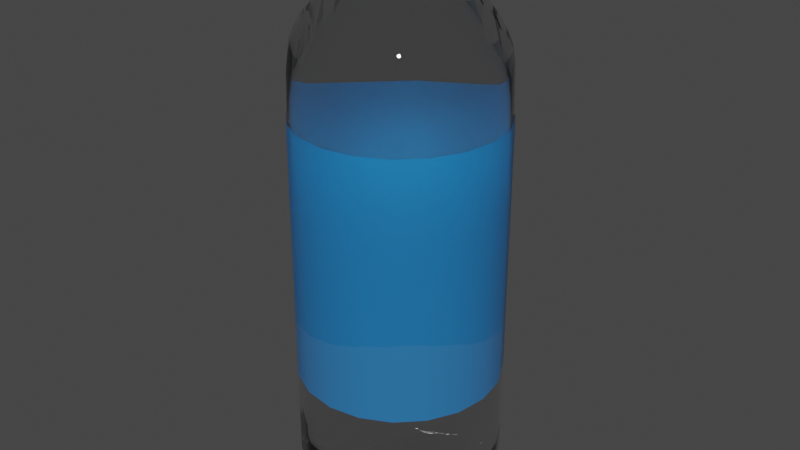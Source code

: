 # Source: water_bottle.blend  (saved by Blender 4.2.66; exported with 4.5.12 LTS)
import bpy
from mathutils import Matrix  # noqa: F401  (used for matrix-valued properties, if any)

bpy.ops.wm.read_factory_settings(use_empty=True)
scene = bpy.context.scene
scene.name = 'Scene'

# ---- collections
col_collection = bpy.data.collections.new('Collection'); scene.collection.children.link(col_collection)

# ---- materials (node trees are filled in below, after node groups)
mat_bottle_plastic = bpy.data.materials.new('bottle_plastic')
mat_bottle_plastic.use_transparent_shadow = False
mat_bottle_lid = bpy.data.materials.new('bottle_lid')
mat_bottle_lid.use_transparent_shadow = False
mat_bottle_label = bpy.data.materials.new('bottle_label')
mat_bottle_label.surface_render_method = 'BLENDED'
mat_bottle_label.blend_method = 'BLEND'
mat_bottle_label.use_transparent_shadow = False

# ---- material node trees
mat_bottle_plastic.use_nodes = True; mat_bottle_plastic.node_tree.nodes.clear()
_N = mat_bottle_plastic.node_tree.nodes; _L = mat_bottle_plastic.node_tree.links
n0 = _N.new('ShaderNodeBsdfPrincipled'); n0.name = 'Principled BSDF'; n0.location = (10, 300)
n0.distribution = 'GGX'
n0.subsurface_method = 'RANDOM_WALK_SKIN'
n0.inputs[2].default_value = 0.0
n0.inputs[3].default_value = 1.45
n0.inputs[18].default_value = 1.0
n0.inputs[27].default_value = (0.0, 0.0, 0.0, 1.0)
n0.inputs[28].default_value = 1.0
n1 = _N.new('ShaderNodeOutputMaterial'); n1.name = 'Material Output'; n1.location = (300, 300)
_L.new(n0.outputs[0], n1.inputs[0])
n1.is_active_output = True
mat_bottle_lid.use_nodes = True; mat_bottle_lid.node_tree.nodes.clear()
_N = mat_bottle_lid.node_tree.nodes; _L = mat_bottle_lid.node_tree.links
n0 = _N.new('ShaderNodeBsdfPrincipled'); n0.name = 'Principled BSDF'; n0.location = (10, 300)
n0.distribution = 'GGX'
n0.subsurface_method = 'RANDOM_WALK_SKIN'
n0.inputs[0].default_value = (0.2137, 0.149, 0.6152, 1.0)
n0.inputs[3].default_value = 1.45
n0.inputs[27].default_value = (0.0, 0.0, 0.0, 1.0)
n0.inputs[28].default_value = 1.0
n1 = _N.new('ShaderNodeOutputMaterial'); n1.name = 'Material Output'; n1.location = (300, 300)
_L.new(n0.outputs[0], n1.inputs[0])
n1.is_active_output = True
mat_bottle_label.use_nodes = True; mat_bottle_label.node_tree.nodes.clear()
_N = mat_bottle_label.node_tree.nodes; _L = mat_bottle_label.node_tree.links
n0 = _N.new('ShaderNodeBsdfPrincipled'); n0.name = 'Principled BSDF'; n0.location = (10, 300)
n0.distribution = 'GGX'
n0.subsurface_method = 'RANDOM_WALK_SKIN'
n0.inputs[0].default_value = (0.0, 0.2815, 0.8, 1.0)
n0.inputs[3].default_value = 1.45
n0.inputs[4].default_value = 0.5
n0.inputs[27].default_value = (0.0, 0.0, 0.0, 1.0)
n0.inputs[28].default_value = 1.0
n1 = _N.new('ShaderNodeOutputMaterial'); n1.name = 'Material Output'; n1.location = (300, 300)
_L.new(n0.outputs[0], n1.inputs[0])
n1.is_active_output = True

# ---- world
world_world = bpy.data.worlds.new('World'); scene.world = world_world
world_world.use_nodes = True; world_world.node_tree.nodes.clear()
_N = world_world.node_tree.nodes; _L = world_world.node_tree.links
n0 = _N.new('ShaderNodeOutputWorld'); n0.name = 'World Output'; n0.location = (300, 300)
n1 = _N.new('ShaderNodeBackground'); n1.name = 'Background'; n1.location = (10, 300)
n1.inputs[0].default_value = (0.05088, 0.05088, 0.05088, 1.0)
_L.new(n1.outputs[0], n0.inputs[0])
n0.is_active_output = True
world_world.color = (0.05088, 0.05088, 0.05088)
world_world.use_sun_shadow = False
world_world.sun_shadow_jitter_overblur = 0.0

# ---- meshes
me_cylinder_001 = bpy.data.meshes.new('Cylinder.001')
me_cylinder_001.from_pydata([(1.4e-08, 0.132, -0.95), (0.0, 0.5, 1.0), (0.07758, 0.1068, -0.95), (0.2939, 0.4045, 1.0), (0.1255, 0.04079, -0.95), (0.4755, 0.1545, 1.0), (0.1255, -0.04079, -0.95), (0.4755, -0.1545, 1.0), (0.07758, -0.1068, -0.95), (0.2939, -0.4045, 1.0), (-9.939e-09, -0.132, -0.95), (-4.371e-08, -0.5, 1.0), (-0.07758, -0.1068, -0.95), (-0.2939, -0.4045, 1.0), (-0.1255, -0.04079, -0.95), (-0.4755, -0.1545, 1.0), (-0.1255, 0.04079, -0.95), (-0.4755, 0.1545, 1.0), (-0.07758, 0.1068, -0.95), (-0.2939, 0.4045, 1.0), (0.0, 0.5, -0.8), (0.2939, 0.4045, -0.8), (0.4755, 0.1545, -0.8), (0.4755, -0.1545, -0.8), (0.2939, -0.4045, -0.8), (-4.371e-08, -0.5, -0.8), (-0.2939, -0.4045, -0.8), (-0.4755, -0.1545, -0.8), (-0.4755, 0.1545, -0.8), (-0.2939, 0.4045, -0.8), (0.0, 0.5, -1.0), (0.2939, 0.4045, -1.0), (0.4755, 0.1545, -1.0), (0.4755, -0.1545, -1.0), (0.2939, -0.4045, -1.0), (-4.371e-08, -0.5, -1.0), (-0.2939, -0.4045, -1.0), (-0.4755, -0.1545, -1.0), (-0.4755, 0.1545, -1.0), (-0.2939, 0.4045, -1.0), (6.59e-09, 0.2897, -1.0), (0.1703, 0.2344, -1.0), (0.2755, 0.08952, -1.0), (0.2755, -0.08952, -1.0), (0.1703, -0.2344, -1.0), (-2.724e-08, -0.2897, -1.0), (-0.1703, -0.2344, -1.0), (-0.2755, -0.08952, -1.0), (-0.2755, 0.08952, -1.0), (-0.1703, 0.2344, -1.0), (8.861e-09, 0.48, 1.1), (0.2821, 0.3883, 1.1), (0.4565, 0.1483, 1.1), (0.4565, -0.1483, 1.1), (0.2821, -0.3883, 1.1), (-3.31e-08, -0.48, 1.1), (-0.2821, -0.3883, 1.1), (-0.4565, -0.1483, 1.1), (-0.4565, 0.1483, 1.1), (-0.2821, 0.3883, 1.1), (1.185e-08, 0.432, 1.2), (0.2539, 0.3495, 1.2), (0.4109, 0.1335, 1.2), (0.4109, -0.1335, 1.2), (0.2539, -0.3495, 1.2), (-2.592e-08, -0.432, 1.2), (-0.2539, -0.3495, 1.2), (-0.4109, -0.1335, 1.2), (-0.4109, 0.1335, 1.2), (-0.2539, 0.3495, 1.2), (1.122e-08, 0.348, 1.3), (0.2045, 0.2815, 1.3), (0.331, 0.1075, 1.3), (0.331, -0.1075, 1.3), (0.2045, -0.2815, 1.3), (-1.921e-08, -0.348, 1.3), (-0.2045, -0.2815, 1.3), (-0.331, -0.1075, 1.3), (-0.331, 0.1075, 1.3), (-0.2045, 0.2815, 1.3), (0.178, -0.05785, 1.4), (0.11, -0.1514, 1.4), (2.33e-08, 0.1872, 1.4), (0.11, 0.1514, 1.4), (-0.178, -0.05785, 1.4), (-0.178, 0.05785, 1.4), (6.938e-09, -0.1872, 1.4), (0.178, 0.05785, 1.4), (-0.11, 0.1514, 1.4), (-0.11, -0.1514, 1.4), (0.1424, -0.04628, 1.4), (0.08803, -0.1212, 1.4), (2.177e-08, 0.1498, 1.4), (0.08803, 0.1212, 1.4), (-0.1424, -0.04628, 1.4), (-0.1424, 0.04628, 1.4), (8.679e-09, -0.1498, 1.4), (0.1424, 0.04628, 1.4), (-0.08803, 0.1212, 1.4), (-0.08803, -0.1212, 1.4), (0.1424, -0.04628, 1.5), (0.08803, -0.1212, 1.5), (2.177e-08, 0.1498, 1.5), (0.08803, 0.1212, 1.5), (-0.1424, -0.04628, 1.5), (-0.1424, 0.04628, 1.5), (8.679e-09, -0.1498, 1.5), (0.1424, 0.04628, 1.5), (-0.08803, 0.1212, 1.5), (-0.08803, -0.1212, 1.5), (1.4e-08, 0.132, -0.98), (0.07758, 0.1068, -0.98), (0.1255, 0.04079, -0.98), (0.1255, -0.04079, -0.98), (0.07758, -0.1068, -0.98), (-9.939e-09, -0.132, -0.98), (-0.07758, -0.1068, -0.98), (-0.1255, -0.04079, -0.98), (-0.1255, 0.04079, -0.98), (-0.07758, 0.1068, -0.98)], [], [(20, 1, 3, 21), (21, 3, 5, 22), (22, 5, 7, 23), (23, 7, 9, 24), (24, 9, 11, 25), (25, 11, 13, 26), (26, 13, 15, 27), (27, 15, 17, 28), (11, 9, 54, 55), (28, 17, 19, 29), (29, 19, 1, 20), (44, 34, 24), (39, 29, 20, 30), (47, 27, 37), (37, 27, 28, 38), (38, 28, 48), (35, 25, 26, 36), (45, 25, 35), (33, 23, 24, 34), (39, 49, 29), (31, 21, 22, 32), (29, 49, 48, 28), (21, 41, 40, 20), (42, 41, 31, 32), (42, 22, 23, 43), (44, 43, 33, 34), (36, 26, 46), (46, 45, 35, 36), (45, 44, 24, 25), (48, 47, 37, 38), (47, 46, 26, 27), (40, 49, 39, 30), (2, 0, 40, 41), (4, 2, 41, 42), (6, 4, 42, 43), (8, 6, 43, 44), (10, 8, 44, 45), (12, 10, 45, 46), (14, 12, 46, 47), (16, 14, 47, 48), (18, 16, 48, 49), (0, 18, 49, 40), (33, 43, 23), (32, 22, 42), (31, 41, 21), (30, 20, 40), (0, 2, 111, 110), (55, 54, 64, 65), (9, 7, 53, 54), (3, 1, 50, 51), (7, 5, 52, 53), (5, 3, 51, 52), (1, 19, 59, 50), (19, 17, 58, 59), (17, 15, 57, 58), (15, 13, 56, 57), (13, 11, 55, 56), (62, 61, 71, 72), (52, 51, 61, 62), (59, 58, 68, 69), (56, 55, 65, 66), (53, 52, 62, 63), (50, 59, 69, 60), (57, 56, 66, 67), (54, 53, 63, 64), (51, 50, 60, 61), (58, 57, 67, 68), (69, 68, 78, 79), (66, 65, 75, 76), (63, 62, 72, 73), (60, 69, 79, 70), (67, 66, 76, 77), (64, 63, 73, 74), (61, 60, 70, 71), (68, 67, 77, 78), (65, 64, 74, 75), (77, 76, 89, 84), (70, 79, 88, 82), (73, 72, 87, 80), (76, 75, 86, 89), (79, 78, 85, 88), (72, 71, 83, 87), (75, 74, 81, 86), (78, 77, 84, 85), (71, 70, 82, 83), (74, 73, 80, 81), (84, 89, 99, 94), (85, 84, 94, 95), (88, 85, 95, 98), (82, 88, 98, 92), (83, 82, 92, 93), (87, 83, 93, 97), (80, 87, 97, 90), (81, 80, 90, 91), (86, 81, 91, 96), (89, 86, 96, 99), (95, 94, 104, 105), (98, 95, 105, 108), (92, 98, 108, 102), (93, 92, 102, 103), (97, 93, 103, 107), (90, 97, 107, 100), (91, 90, 100, 101), (96, 91, 101, 106), (99, 96, 106, 109), (94, 99, 109, 104), (14, 16, 118, 117), (8, 10, 115, 114), (2, 4, 112, 111), (16, 18, 119, 118), (10, 12, 116, 115), (4, 6, 113, 112), (18, 0, 110, 119), (12, 14, 117, 116), (6, 8, 114, 113), (110, 111, 112, 113, 114, 115, 116, 117, 118, 119)])
me_cylinder_001.polygons.foreach_set('use_smooth', [True] * 116)
_k = {(20, 29): 1.0, (28, 29): 1.0, (27, 28): 1.0, (26, 27): 1.0, (25, 26): 1.0, (24, 25): 1.0, (23, 24): 1.0, (22, 23): 1.0, (21, 22): 1.0, (20, 21): 1.0}
me_cylinder_001.attributes.new('crease_edge', 'FLOAT', 'EDGE').data.foreach_set('value', [_k.get((min(e.vertices), max(e.vertices)), 0.0) for e in me_cylinder_001.edges])
_uv = me_cylinder_001.uv_layers.new(name='UVMap')
_uv.uv.foreach_set('vector', [1.0, 0.55, 1.0, 1.0, 0.9, 1.0, 0.9, 0.55, 0.9, 0.55, 0.9, 1.0, 0.8, 1.0, 0.8, 0.55, 0.8, 0.55, 0.8, 1.0, 0.7, 1.0, 0.7, 0.55, 0.7, 0.55, 0.7, 1.0, 0.6, 1.0, 0.6, 0.55, 0.6, 0.55, 0.6, 1.0, 0.5, 1.0, 0.5, 0.55, 0.5, 0.55, 0.5, 1.0, 0.4, 1.0, 0.4, 0.55, 0.4, 0.55, 0.4, 1.0, 0.3, 1.0, 0.3, 0.55, 0.3, 0.55, 0.3, 1.0, 0.2, 1.0, 0.2, 0.55, 0.5, 1.0, 0.6, 1.0, 0.6, 1.0, 0.5, 1.0, 0.2, 0.55, 0.2, 1.0, 0.1, 1.0, 0.1, 0.55, 0.1, 0.55, 0.1, 1.0, -7.451e-08, 1.0, -7.451e-08, 0.55, 0.8317, 0.1375, 0.8911, 0.05584, 0.6, 0.55, 0.1, 0.5, 0.1, 0.55, -7.451e-08, 0.55, -7.451e-08, 0.5, 0.6177, 0.207, 0.3, 0.55, 0.5217, 0.1758, 0.3, 0.5, 0.3, 0.55, 0.2, 0.55, 0.2, 0.5, 0.5217, 0.3242, 0.2, 0.55, 0.6177, 0.293, 0.5, 0.5, 0.5, 0.55, 0.4, 0.55, 0.4, 0.5, 0.75, 0.1109, 0.5, 0.55, 0.75, 0.01, 0.7, 0.5, 0.7, 0.55, 0.6, 0.55, 0.6, 0.5, 0.6089, 0.4442, 0.6683, 0.3625, 0.1, 0.55, 0.9, 0.5, 0.9, 0.55, 0.8, 0.55, 0.8, 0.5, 0.1, 0.55, 0.6683, 0.3625, 0.6177, 0.293, 0.2, 0.55, 0.9, 0.55, 0.8317, 0.3625, 0.75, 0.3891, 1.0, 0.55, 0.8823, 0.293, 0.8317, 0.3625, 0.8911, 0.4442, 0.9783, 0.3242, 0.8823, 0.293, 0.8, 0.55, 0.7, 0.55, 0.8823, 0.207, 0.8317, 0.1375, 0.8823, 0.207, 0.9783, 0.1758, 0.8911, 0.05584, 0.6089, 0.05584, 0.4, 0.55, 0.6683, 0.1375, 0.6683, 0.1375, 0.75, 0.1109, 0.75, 0.01, 0.6089, 0.05584, 0.75, 0.1109, 0.8317, 0.1375, 0.6, 0.55, 0.5, 0.55, 0.6177, 0.293, 0.6177, 0.207, 0.5217, 0.1758, 0.5217, 0.3242, 0.6177, 0.207, 0.6683, 0.1375, 0.4, 0.55, 0.3, 0.55, 0.75, 0.3891, 0.6683, 0.3625, 0.6089, 0.4442, 0.75, 0.49, 0.7872, 0.3013, 0.75, 0.3134, 0.75, 0.3891, 0.8317, 0.3625, 0.8103, 0.2696, 0.7872, 0.3013, 0.8317, 0.3625, 0.8823, 0.293, 0.8103, 0.2304, 0.8103, 0.2696, 0.8823, 0.293, 0.8823, 0.207, 0.7872, 0.1987, 0.8103, 0.2304, 0.8823, 0.207, 0.8317, 0.1375, 0.75, 0.1866, 0.7872, 0.1987, 0.8317, 0.1375, 0.75, 0.1109, 0.7128, 0.1987, 0.75, 0.1866, 0.75, 0.1109, 0.6683, 0.1375, 0.6897, 0.2304, 0.7128, 0.1987, 0.6683, 0.1375, 0.6177, 0.207, 0.6897, 0.2696, 0.6897, 0.2304, 0.6177, 0.207, 0.6177, 0.293, 0.7128, 0.3013, 0.6897, 0.2696, 0.6177, 0.293, 0.6683, 0.3625, 0.75, 0.3134, 0.7128, 0.3013, 0.6683, 0.3625, 0.75, 0.3891, 0.9783, 0.1758, 0.8823, 0.207, 0.7, 0.55, 0.9783, 0.3242, 0.8, 0.55, 0.8823, 0.293, 0.8911, 0.4442, 0.8317, 0.3625, 0.9, 0.55, 0.75, 0.49, 1.0, 0.55, 0.75, 0.3891, 0.75, 0.3134, 0.7872, 0.3013, 0.7872, 0.3013, 0.75, 0.3134, 0.5, 1.0, 0.6, 1.0, 0.6, 1.0, 0.5, 1.0, 0.6, 1.0, 0.7, 1.0, 0.7, 1.0, 0.6, 1.0, 0.9, 1.0, 1.0, 1.0, 1.0, 1.0, 0.9, 1.0, 0.7, 1.0, 0.8, 1.0, 0.8, 1.0, 0.7, 1.0, 0.8, 1.0, 0.9, 1.0, 0.9, 1.0, 0.8, 1.0, -7.451e-08, 1.0, 0.1, 1.0, 0.1, 1.0, -7.451e-08, 1.0, 0.1, 1.0, 0.2, 1.0, 0.2, 1.0, 0.1, 1.0, 0.2, 1.0, 0.3, 1.0, 0.3, 1.0, 0.2, 1.0, 0.3, 1.0, 0.4, 1.0, 0.4, 1.0, 0.3, 1.0, 0.4, 1.0, 0.5, 1.0, 0.5, 1.0, 0.4, 1.0, 0.8, 1.0, 0.9, 1.0, 0.9, 1.0, 0.8, 1.0, 0.8, 1.0, 0.9, 1.0, 0.9, 1.0, 0.8, 1.0, 0.1, 1.0, 0.2, 1.0, 0.2, 1.0, 0.1, 1.0, 0.4, 1.0, 0.5, 1.0, 0.5, 1.0, 0.4, 1.0, 0.7, 1.0, 0.8, 1.0, 0.8, 1.0, 0.7, 1.0, -7.451e-08, 1.0, 0.1, 1.0, 0.1, 1.0, -7.451e-08, 1.0, 0.3, 1.0, 0.4, 1.0, 0.4, 1.0, 0.3, 1.0, 0.6, 1.0, 0.7, 1.0, 0.7, 1.0, 0.6, 1.0, 0.9, 1.0, 1.0, 1.0, 1.0, 1.0, 0.9, 1.0, 0.2, 1.0, 0.3, 1.0, 0.3, 1.0, 0.2, 1.0, 0.1, 1.0, 0.2, 1.0, 0.2, 1.0, 0.1, 1.0, 0.4, 1.0, 0.5, 1.0, 0.5, 1.0, 0.4, 1.0, 0.7, 1.0, 0.8, 1.0, 0.8, 1.0, 0.7, 1.0, -7.451e-08, 1.0, 0.1, 1.0, 0.1, 1.0, -7.451e-08, 1.0, 0.3, 1.0, 0.4, 1.0, 0.4, 1.0, 0.3, 1.0, 0.6, 1.0, 0.7, 1.0, 0.7, 1.0, 0.6, 1.0, 0.9, 1.0, 1.0, 1.0, 1.0, 1.0, 0.9, 1.0, 0.2, 1.0, 0.3, 1.0, 0.3, 1.0, 0.2, 1.0, 0.5, 1.0, 0.6, 1.0, 0.6, 1.0, 0.5, 1.0, 0.3, 1.0, 0.4, 1.0, 0.4, 1.0, 0.3, 1.0, -7.451e-08, 1.0, 0.1, 1.0, 0.1, 1.0, -7.451e-08, 1.0, 0.7, 1.0, 0.8, 1.0, 0.8, 1.0, 0.7, 1.0, 0.4, 1.0, 0.5, 1.0, 0.5, 1.0, 0.4, 1.0, 0.1, 1.0, 0.2, 1.0, 0.2, 1.0, 0.1, 1.0, 0.8, 1.0, 0.9, 1.0, 0.9, 1.0, 0.8, 1.0, 0.5, 1.0, 0.6, 1.0, 0.6, 1.0, 0.5, 1.0, 0.2, 1.0, 0.3, 1.0, 0.3, 1.0, 0.2, 1.0, 0.9, 1.0, 1.0, 1.0, 1.0, 1.0, 0.9, 1.0, 0.6, 1.0, 0.7, 1.0, 0.7, 1.0, 0.6, 1.0, 0.3, 1.0, 0.4, 1.0, 0.4, 1.0, 0.3, 1.0, 0.2, 1.0, 0.3, 1.0, 0.3, 1.0, 0.2, 1.0, 0.1, 1.0, 0.2, 1.0, 0.2, 1.0, 0.1, 1.0, -7.451e-08, 1.0, 0.1, 1.0, 0.1, 1.0, -7.451e-08, 1.0, 0.9, 1.0, 1.0, 1.0, 1.0, 1.0, 0.9, 1.0, 0.8, 1.0, 0.9, 1.0, 0.9, 1.0, 0.8, 1.0, 0.7, 1.0, 0.8, 1.0, 0.8, 1.0, 0.7, 1.0, 0.6, 1.0, 0.7, 1.0, 0.7, 1.0, 0.6, 1.0, 0.5, 1.0, 0.6, 1.0, 0.6, 1.0, 0.5, 1.0, 0.4, 1.0, 0.5, 1.0, 0.5, 1.0, 0.4, 1.0, 0.2, 1.0, 0.3, 1.0, 0.3, 1.0, 0.2, 1.0, 0.1, 1.0, 0.2, 1.0, 0.2, 1.0, 0.1, 1.0, -7.451e-08, 1.0, 0.1, 1.0, 0.1, 1.0, -7.451e-08, 1.0, 0.9, 1.0, 1.0, 1.0, 1.0, 1.0, 0.9, 1.0, 0.8, 1.0, 0.9, 1.0, 0.9, 1.0, 0.8, 1.0, 0.7, 1.0, 0.8, 1.0, 0.8, 1.0, 0.7, 1.0, 0.6, 1.0, 0.7, 1.0, 0.7, 1.0, 0.6, 1.0, 0.5, 1.0, 0.6, 1.0, 0.6, 1.0, 0.5, 1.0, 0.4, 1.0, 0.5, 1.0, 0.5, 1.0, 0.4, 1.0, 0.3, 1.0, 0.4, 1.0, 0.4, 1.0, 0.3, 1.0, 0.6897, 0.2304, 0.6897, 0.2696, 0.6897, 0.2696, 0.6897, 0.2304, 0.7872, 0.1987, 0.75, 0.1866, 0.75, 0.1866, 0.7872, 0.1987, 0.7872, 0.3013, 0.8103, 0.2696, 0.8103, 0.2696, 0.7872, 0.3013, 0.6897, 0.2696, 0.7128, 0.3013, 0.7128, 0.3013, 0.6897, 0.2696, 0.75, 0.1866, 0.7128, 0.1987, 0.7128, 0.1987, 0.75, 0.1866, 0.8103, 0.2696, 0.8103, 0.2304, 0.8103, 0.2304, 0.8103, 0.2696, 0.7128, 0.3013, 0.75, 0.3134, 0.75, 0.3134, 0.7128, 0.3013, 0.7128, 0.1987, 0.6897, 0.2304, 0.6897, 0.2304, 0.7128, 0.1987, 0.8103, 0.2304, 0.7872, 0.1987, 0.7872, 0.1987, 0.8103, 0.2304, 0.75, 0.3134, 0.7872, 0.3013, 0.8103, 0.2696, 0.8103, 0.2304, 0.7872, 0.1987, 0.75, 0.1866, 0.7128, 0.1987, 0.6897, 0.2304, 0.6897, 0.2696, 0.7128, 0.3013])
me_cylinder_001.materials.append(mat_bottle_plastic)
me_cylinder_001.use_remesh_fix_poles = True
me_cylinder_001.use_remesh_preserve_attributes = False
me_cylinder_001.update()
me_cylinder_002 = bpy.data.meshes.new('Cylinder.002')
me_cylinder_002.from_pydata([(0.0, 0.2, -0.1), (0.1176, 0.1618, -0.1), (0.1902, 0.0618, -0.1), (0.1902, -0.0618, -0.1), (0.1176, -0.1618, -0.1), (-1.748e-08, -0.2, -0.1), (-0.1176, -0.1618, -0.1), (-0.1902, -0.0618, -0.1), (-0.1902, 0.0618, -0.1), (-0.1176, 0.1618, -0.1), (4.657e-09, 0.1474, 0.1), (0.0, 0.2, 0.05), (1.397e-09, 0.1846, 0.08536), (0.08666, 0.1193, 0.1), (0.1176, 0.1618, 0.05), (0.1085, 0.1493, 0.08536), (0.1402, 0.04556, 0.1), (0.1902, 0.0618, 0.05), (0.1756, 0.05705, 0.08536), (0.1402, -0.04556, 0.1), (0.1902, -0.0618, 0.05), (0.1756, -0.05705, 0.08536), (0.08666, -0.1193, 0.1), (0.1176, -0.1618, 0.05), (0.1085, -0.1493, 0.08536), (-1.49e-08, -0.1474, 0.1), (-1.748e-08, -0.2, 0.05), (-1.665e-08, -0.1846, 0.08536), (-0.08666, -0.1193, 0.1), (-0.1176, -0.1618, 0.05), (-0.1085, -0.1493, 0.08536), (-0.1402, -0.04556, 0.1), (-0.1902, -0.0618, 0.05), (-0.1756, -0.05705, 0.08536), (-0.1402, 0.04556, 0.1), (-0.1902, 0.0618, 0.05), (-0.1756, 0.05705, 0.08536), (-0.08666, 0.1193, 0.1), (-0.1176, 0.1618, 0.05), (-0.1085, 0.1493, 0.08536)], [], [(9, 38, 11, 0), (2, 17, 20, 3), (3, 20, 23, 4), (4, 23, 26, 5), (5, 26, 29, 6), (6, 29, 32, 7), (7, 32, 35, 8), (8, 35, 38, 9), (0, 11, 14, 1), (1, 14, 17, 2), (14, 11, 12, 15), (15, 12, 10, 13), (17, 14, 15, 18), (18, 15, 13, 16), (20, 17, 18, 21), (21, 18, 16, 19), (23, 20, 21, 24), (24, 21, 19, 22), (26, 23, 24, 27), (27, 24, 22, 25), (29, 26, 27, 30), (30, 27, 25, 28), (32, 29, 30, 33), (33, 30, 28, 31), (35, 32, 33, 36), (36, 33, 31, 34), (38, 35, 36, 39), (39, 36, 34, 37), (11, 38, 39, 12), (12, 39, 37, 10), (13, 10, 37, 34, 31, 28, 25, 22, 19, 16)])
me_cylinder_002.polygons.foreach_set('use_smooth', [True] * 31)
_uv = me_cylinder_002.uv_layers.new(name='UVMap')
_uv.uv.foreach_set('vector', [0.1, 0.5, 0.1, 0.875, -7.451e-08, 0.875, -7.451e-08, 0.5, 0.8, 0.5, 0.8, 0.875, 0.7, 0.875, 0.7, 0.5, 0.7, 0.5, 0.7, 0.875, 0.6, 0.875, 0.6, 0.5, 0.6, 0.5, 0.6, 0.875, 0.5, 0.875, 0.5, 0.5, 0.5, 0.5, 0.5, 0.875, 0.4, 0.875, 0.4, 0.5, 0.4, 0.5, 0.4, 0.875, 0.3, 0.875, 0.3, 0.5, 0.3, 0.5, 0.3, 0.875, 0.2, 0.875, 0.2, 0.5, 0.2, 0.5, 0.2, 0.875, 0.1, 0.875, 0.1, 0.5, 1.0, 0.5, 1.0, 0.875, 0.9, 0.875, 0.9, 0.5, 0.9, 0.5, 0.9, 0.875, 0.8, 0.875, 0.8, 0.5, 0.9, 0.875, 1.0, 0.875, 0.9962, 1.0, 0.9038, 1.0, 0.3856, 0.4459, 0.2554, 0.4882, 0.25, 0.4269, 0.354, 0.3931, 0.8, 0.875, 0.9, 0.875, 0.8962, 1.0, 0.8038, 1.0, 0.4749, 0.3288, 0.3944, 0.4395, 0.354, 0.3931, 0.4183, 0.3047, 0.7, 0.875, 0.8, 0.875, 0.7962, 1.0, 0.7038, 1.0, 0.4783, 0.1815, 0.4783, 0.3185, 0.4183, 0.3047, 0.4183, 0.1953, 0.6, 0.875, 0.7, 0.875, 0.6962, 1.0, 0.6038, 1.0, 0.3944, 0.06046, 0.4749, 0.1712, 0.4183, 0.1953, 0.354, 0.1069, 0.5, 0.875, 0.6, 0.875, 0.5962, 1.0, 0.5038, 1.0, 0.2554, 0.01176, 0.3856, 0.05407, 0.354, 0.1069, 0.25, 0.07309, 0.4, 0.875, 0.5, 0.875, 0.4962, 1.0, 0.4038, 1.0, 0.1144, 0.05407, 0.2446, 0.01176, 0.25, 0.07309, 0.146, 0.1069, 0.3, 0.875, 0.4, 0.875, 0.3962, 1.0, 0.3038, 1.0, 0.0251, 0.1712, 0.1056, 0.06046, 0.146, 0.1069, 0.08175, 0.1953, 0.2, 0.875, 0.3, 0.875, 0.2962, 1.0, 0.2038, 1.0, 0.02175, 0.3185, 0.02175, 0.1815, 0.08175, 0.1953, 0.08175, 0.3047, 0.1, 0.875, 0.2, 0.875, 0.1962, 1.0, 0.1038, 1.0, 0.1056, 0.4395, 0.0251, 0.3288, 0.08175, 0.3047, 0.146, 0.3931, -7.451e-08, 0.875, 0.1, 0.875, 0.09615, 1.0, 0.00385, 1.0, 0.2446, 0.4882, 0.1144, 0.4459, 0.146, 0.3931, 0.25, 0.4269, 0.354, 0.3931, 0.25, 0.4269, 0.146, 0.3931, 0.08175, 0.3047, 0.08175, 0.1953, 0.146, 0.1069, 0.25, 0.07309, 0.354, 0.1069, 0.4183, 0.1953, 0.4183, 0.3047])
me_cylinder_002.materials.append(mat_bottle_lid)
me_cylinder_002.use_remesh_fix_poles = True
me_cylinder_002.use_remesh_preserve_attributes = False
me_cylinder_002.update()
me_cylinder_004 = bpy.data.meshes.new('Cylinder.004')
me_cylinder_004.from_pydata([(-4.191e-09, 0.4682, -0.6), (-4.191e-09, 0.4682, 0.6), (0.2752, 0.3788, -0.6), (0.2752, 0.3788, 0.6), (0.4453, 0.1447, -0.6), (0.4453, 0.1447, 0.6), (0.4453, -0.1447, -0.6), (0.4453, -0.1447, 0.6), (0.2752, -0.3788, -0.6), (0.2752, -0.3788, 0.6), (-4.424e-08, -0.4682, -0.6), (-4.424e-08, -0.4682, 0.6), (-0.2752, -0.3788, -0.6), (-0.2752, -0.3788, 0.6), (-0.4453, -0.1447, -0.6), (-0.4453, -0.1447, 0.6), (-0.4453, 0.1447, -0.6), (-0.4453, 0.1447, 0.6), (-0.2752, 0.3788, -0.6), (-0.2752, 0.3788, 0.6), (0.1446, 0.4451, -0.6), (0.1446, 0.4451, 0.6), (0.3786, 0.2751, -0.6), (0.3786, 0.2751, 0.6), (0.468, -1.583e-08, -0.6), (0.468, -1.77e-08, 0.6), (0.3786, -0.2751, -0.6), (0.3786, -0.2751, 0.6), (0.1446, -0.4451, -0.6), (0.1446, -0.4451, 0.6), (-0.1446, -0.4451, -0.6), (-0.1446, -0.4451, 0.6), (-0.3786, -0.2751, -0.6), (-0.3786, -0.2751, 0.6), (-0.468, 7.451e-09, -0.6), (-0.468, 1.024e-08, 0.6), (-0.3786, 0.2751, -0.6), (-0.3786, 0.2751, 0.6), (-0.1446, 0.4451, -0.6), (-0.1446, 0.4451, 0.6)], [], [(20, 21, 3, 2), (3, 23, 22, 2), (22, 23, 5, 4), (5, 25, 24, 4), (24, 25, 7, 6), (7, 27, 26, 6), (26, 27, 9, 8), (9, 29, 28, 8), (28, 29, 11, 10), (11, 31, 30, 10), (30, 31, 13, 12), (13, 33, 32, 12), (32, 33, 15, 14), (15, 35, 34, 14), (34, 35, 17, 16), (17, 37, 36, 16), (36, 37, 19, 18), (19, 39, 38, 18), (38, 39, 1, 0), (0, 1, 21, 20)])
me_cylinder_004.polygons.foreach_set('use_smooth', [True] * 20)
_k = {(0, 20): 1.0, (2, 20): 1.0, (3, 21): 1.0, (1, 21): 1.0, (2, 22): 1.0, (4, 22): 1.0, (5, 23): 1.0, (3, 23): 1.0, (4, 24): 1.0, (6, 24): 1.0, (7, 25): 1.0, (5, 25): 1.0, (6, 26): 1.0, (8, 26): 1.0, (9, 27): 1.0, (7, 27): 1.0, (8, 28): 1.0, (10, 28): 1.0, (11, 29): 1.0, (9, 29): 1.0, (10, 30): 1.0, (12, 30): 1.0, (13, 31): 1.0, (11, 31): 1.0, (12, 32): 1.0, (14, 32): 1.0, (15, 33): 1.0, (13, 33): 1.0, (14, 34): 1.0, (16, 34): 1.0, (17, 35): 1.0, (15, 35): 1.0, (16, 36): 1.0, (18, 36): 1.0, (19, 37): 1.0, (17, 37): 1.0, (18, 38): 1.0, (0, 38): 1.0, (1, 39): 1.0, (19, 39): 1.0}
me_cylinder_004.attributes.new('crease_edge', 'FLOAT', 'EDGE').data.foreach_set('value', [_k.get((min(e.vertices), max(e.vertices)), 0.0) for e in me_cylinder_004.edges])
_uv = me_cylinder_004.uv_layers.new(name='UVMap')
_uv.uv.foreach_set('vector', [0.95, 0.5, 0.95, 1.0, 0.9, 1.0, 0.9, 0.5, 0.9, 1.0, 0.85, 1.0, 0.85, 0.5, 0.9, 0.5, 0.85, 0.5, 0.85, 1.0, 0.8, 1.0, 0.8, 0.5, 0.8, 1.0, 0.75, 1.0, 0.75, 0.5, 0.8, 0.5, 0.75, 0.5, 0.75, 1.0, 0.7, 1.0, 0.7, 0.5, 0.7, 1.0, 0.65, 1.0, 0.65, 0.5, 0.7, 0.5, 0.65, 0.5, 0.65, 1.0, 0.6, 1.0, 0.6, 0.5, 0.6, 1.0, 0.55, 1.0, 0.55, 0.5, 0.6, 0.5, 0.55, 0.5, 0.55, 1.0, 0.5, 1.0, 0.5, 0.5, 0.5, 1.0, 0.45, 1.0, 0.45, 0.5, 0.5, 0.5, 0.45, 0.5, 0.45, 1.0, 0.4, 1.0, 0.4, 0.5, 0.4, 1.0, 0.35, 1.0, 0.35, 0.5, 0.4, 0.5, 0.35, 0.5, 0.35, 1.0, 0.3, 1.0, 0.3, 0.5, 0.3, 1.0, 0.25, 1.0, 0.25, 0.5, 0.3, 0.5, 0.25, 0.5, 0.25, 1.0, 0.2, 1.0, 0.2, 0.5, 0.2, 1.0, 0.15, 1.0, 0.15, 0.5, 0.2, 0.5, 0.15, 0.5, 0.15, 1.0, 0.1, 1.0, 0.1, 0.5, 0.1, 1.0, 0.05, 1.0, 0.05, 0.5, 0.1, 0.5, 0.05, 0.5, 0.05, 1.0, -7.451e-08, 1.0, -7.451e-08, 0.5, 1.0, 0.5, 1.0, 1.0, 0.95, 1.0, 0.95, 0.5])
me_cylinder_004.materials.append(mat_bottle_label)
me_cylinder_004.use_remesh_fix_poles = True
me_cylinder_004.use_remesh_preserve_attributes = False
me_cylinder_004.update()

# ---- objects
ob_bottle = bpy.data.objects.new('Bottle', me_cylinder_001)
ob_lid = bpy.data.objects.new('Lid', me_cylinder_002)
ob_label = bpy.data.objects.new('Label', me_cylinder_004)

# ---- transforms, parenting, visibility, modifiers, constraints
ob_bottle.location = (0.0, 0.0, -0.02)
ob_bottle.scale = (0.1, 0.1, 0.1)
_m = ob_bottle.modifiers.new('Subdivision', 'SUBSURF')
_m.render_levels = 1
ob_lid.location = (0.0, 0.0, 0.13)
ob_lid.scale = (0.08, 0.08, 0.08)
_m = ob_lid.modifiers.new('Solidify', 'SOLIDIFY')
ob_label.location = (0.0, 0.0, 5.96e-08)
ob_label.scale = (0.1, 0.1, 0.1)

# ---- collection membership
col_collection.objects.link(ob_bottle)
col_collection.objects.link(ob_lid)
col_collection.objects.link(ob_label)

# ---- scene / render settings (as saved in the file)
scene.frame_start = 1; scene.frame_end = 250; scene.frame_set(36)
scene.render.engine = 'BLENDER_EEVEE_NEXT'
scene.cycles.sampling_pattern = 'TABULATED_SOBOL'
scene.cycles.use_light_tree = False
scene.view_settings.view_transform = 'Filmic'
bpy.context.view_layer.update()

# ---- added for rendering (the .blend has no active camera and no usable light): camera, sun
cam_auto = bpy.data.cameras.new('AutoCamera')
cam_auto.lens = 50.0
cam_auto.sensor_width = 36.0
cam_auto.clip_end = 1000.0
ob_auto_camera = bpy.data.objects.new('AutoCamera', cam_auto)
scene.collection.objects.link(ob_auto_camera)
ob_auto_camera.location = (0.270712, -0.324854, 0.225569)
ob_auto_camera.rotation_euler = (1.09748, -7.21219e-08, 0.694738)
scene.camera = ob_auto_camera
light_auto_sun = bpy.data.lights.new('AutoSun', 'SUN')
light_auto_sun.energy = 3.0
light_auto_sun.angle = 0.0523599
ob_auto_sun = bpy.data.objects.new('AutoSun', light_auto_sun)
scene.collection.objects.link(ob_auto_sun)
ob_auto_sun.rotation_euler = (0.872665, 0.174533, 0.523599)
bpy.context.view_layer.update()
